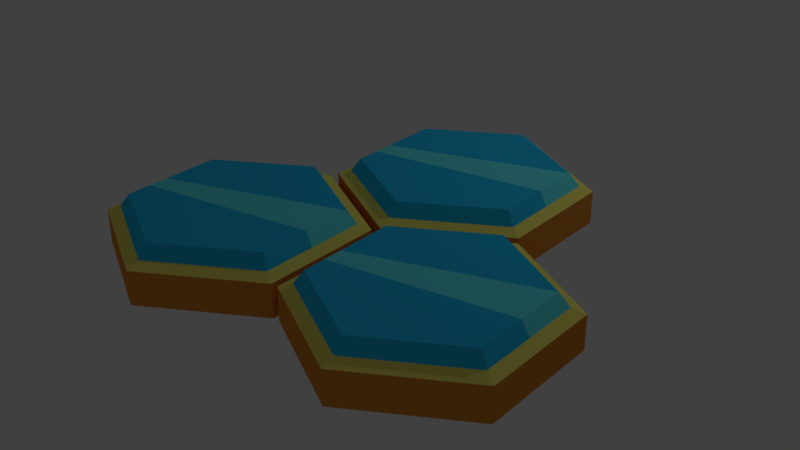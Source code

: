# Source: sota3-ice.blend  (saved by Blender 2.79.0; exported with 4.5.12 LTS)
import bpy
from mathutils import Matrix  # noqa: F401  (used for matrix-valued properties, if any)

bpy.ops.wm.read_factory_settings(use_empty=True)
scene = bpy.context.scene
scene.name = 'Scene'

# ---- collections
col_collection_1 = bpy.data.collections.new('Collection 1'); scene.collection.children.link(col_collection_1)

# ---- materials (node trees are filled in below, after node groups)
mat_material_001 = bpy.data.materials.new('Material.001')
mat_material_001.alpha_threshold = 0.0
mat_material_001.use_transparent_shadow = False
mat_material_001.diffuse_color = (1.0, 0.9047, 0.1812, 1.0)
mat_material_001.roughness = 0.5
mat_material_002 = bpy.data.materials.new('Material.002')
mat_material_002.alpha_threshold = 0.0
mat_material_002.use_transparent_shadow = False
mat_material_002.diffuse_color = (0.8, 0.3007, 0.04898, 1.0)
mat_material_002.roughness = 0.5
mat_blue = bpy.data.materials.new('Blue')
mat_blue.alpha_threshold = 0.0
mat_blue.use_transparent_shadow = False
mat_blue.diffuse_color = (0.1414, 0.9152, 1.0, 1.0)
mat_blue.roughness = 0.5
mat_material_004 = bpy.data.materials.new('Material.004')
mat_material_004.alpha_threshold = 0.0
mat_material_004.use_transparent_shadow = False
mat_material_004.diffuse_color = (0.0286, 0.5935, 1.0, 1.0)
mat_material_004.roughness = 0.5

# ---- material node trees

# ---- world
world_world = bpy.data.worlds.new('World'); scene.world = world_world
world_world.color = (0.05088, 0.05088, 0.05088)
world_world.use_sun_shadow = False
world_world.sun_shadow_jitter_overblur = 0.0
world_world.cycles.sampling_method = 'MANUAL'

# ---- lights
light_lamp = bpy.data.lights.new('Lamp', 'POINT')
light_lamp.transmission_factor = 0.0
light_lamp.cutoff_distance = 30.0
light_lamp.energy = 100.0
light_lamp.shadow_buffer_clip_start = 1.001
light_lamp.shadow_soft_size = 0.1
light_lamp.shadow_maximum_resolution = 0.006
light_lamp.use_absolute_resolution = True

# ---- meshes
me_cylinder_002 = bpy.data.meshes.new('Cylinder.002')
me_cylinder_002.from_pydata([(0.0, 1.0, -1.0), (0.0, 1.0, 1.0), (0.866, 0.5, -1.0), (0.866, 0.5, 1.0), (0.866, -0.5, -1.0), (0.866, -0.5, 1.0), (-8.742e-08, -1.0, -1.0), (-8.742e-08, -1.0, 1.0), (-0.866, -0.5, -1.0), (-0.866, -0.5, 1.0), (-0.866, 0.5, -1.0), (-0.866, 0.5, 1.0), (0.7749, 0.4474, 1.285), (-2.091e-09, 0.8948, 1.285), (0.7749, -0.4474, 1.285), (-8.031e-08, -0.8948, 1.285), (-0.7749, -0.4474, 1.285), (-0.7749, 0.4474, 1.285), (0.7059, 0.4075, 2.053), (-3.675e-09, 0.8151, 2.053), (0.7059, -0.4075, 2.053), (-7.493e-08, -0.8151, 2.053), (-0.7059, -0.4075, 2.053), (-0.7059, 0.4075, 2.053), (0.7059, -0.0007773, 2.053), (-0.7059, -0.05767, 2.053), (-0.7059, -0.2175, 2.053), (0.7749, -0.01612, 1.285), (-0.7749, -0.07347, 1.285), (-0.7749, -0.2512, 1.285)], [], [(0, 1, 3, 2), (2, 3, 5, 4), (4, 5, 7, 6), (6, 7, 9, 8), (5, 3, 12, 27, 14), (8, 9, 11, 10), (10, 11, 1, 0), (0, 2, 4, 6, 8, 10), (17, 28, 25, 23), (11, 9, 16, 29, 28, 17), (3, 1, 13, 12), (7, 5, 14, 15), (1, 11, 17, 13), (9, 7, 15, 16), (18, 25, 26, 24), (15, 14, 20, 21), (12, 13, 19, 18), (13, 17, 23, 19), (16, 15, 21, 22), (14, 27, 24, 20), (24, 26, 22, 21, 20), (25, 18, 19, 23), (24, 27, 12, 18), (25, 28, 29, 26), (26, 29, 16, 22)])
me_cylinder_002.polygons.foreach_set('material_index', [1, 1, 1, 1, 0, 1, 1, 0, 3, 0, 0, 0, 0, 0, 2, 3, 3, 3, 3, 3, 3, 3, 2, 2, 3])
me_cylinder_002.materials.append(mat_material_001)
me_cylinder_002.materials.append(mat_material_002)
me_cylinder_002.materials.append(mat_blue)
me_cylinder_002.materials.append(mat_material_004)
me_cylinder_002.use_remesh_preserve_volume = False
me_cylinder_002.use_remesh_preserve_attributes = False
me_cylinder_002.use_mirror_vertex_groups = False
me_cylinder_002.update()
me_cylinder_001 = bpy.data.meshes.new('Cylinder.001')
me_cylinder_001.from_pydata([(0.0, 1.0, -1.0), (0.0, 1.0, 1.0), (0.866, 0.5, -1.0), (0.866, 0.5, 1.0), (0.866, -0.5, -1.0), (0.866, -0.5, 1.0), (-8.742e-08, -1.0, -1.0), (-8.742e-08, -1.0, 1.0), (-0.866, -0.5, -1.0), (-0.866, -0.5, 1.0), (-0.866, 0.5, -1.0), (-0.866, 0.5, 1.0), (0.7749, 0.4474, 1.285), (-2.091e-09, 0.8948, 1.285), (0.7749, -0.4474, 1.285), (-8.031e-08, -0.8948, 1.285), (-0.7749, -0.4474, 1.285), (-0.7749, 0.4474, 1.285), (0.7059, 0.4075, 2.053), (-3.675e-09, 0.8151, 2.053), (0.7059, -0.4075, 2.053), (-7.493e-08, -0.8151, 2.053), (-0.7059, -0.4075, 2.053), (-0.7059, 0.4075, 2.053), (0.7059, -0.0007773, 2.053), (-0.7059, -0.05767, 2.053), (-0.7059, -0.2175, 2.053), (0.7749, -0.01612, 1.285), (-0.7749, -0.07347, 1.285), (-0.7749, -0.2512, 1.285)], [], [(0, 1, 3, 2), (2, 3, 5, 4), (4, 5, 7, 6), (6, 7, 9, 8), (5, 3, 12, 27, 14), (8, 9, 11, 10), (10, 11, 1, 0), (0, 2, 4, 6, 8, 10), (17, 28, 25, 23), (11, 9, 16, 29, 28, 17), (3, 1, 13, 12), (7, 5, 14, 15), (1, 11, 17, 13), (9, 7, 15, 16), (18, 25, 26, 24), (15, 14, 20, 21), (12, 13, 19, 18), (13, 17, 23, 19), (16, 15, 21, 22), (14, 27, 24, 20), (24, 26, 22, 21, 20), (25, 18, 19, 23), (24, 27, 12, 18), (25, 28, 29, 26), (26, 29, 16, 22)])
me_cylinder_001.polygons.foreach_set('material_index', [1, 1, 1, 1, 0, 1, 1, 0, 3, 0, 0, 0, 0, 0, 2, 3, 3, 3, 3, 3, 3, 3, 2, 2, 3])
me_cylinder_001.materials.append(mat_material_001)
me_cylinder_001.materials.append(mat_material_002)
me_cylinder_001.materials.append(mat_blue)
me_cylinder_001.materials.append(mat_material_004)
me_cylinder_001.use_remesh_preserve_volume = False
me_cylinder_001.use_remesh_preserve_attributes = False
me_cylinder_001.use_mirror_vertex_groups = False
me_cylinder_001.update()
me_cylinder_009 = bpy.data.meshes.new('Cylinder.009')
me_cylinder_009.from_pydata([(0.0, 1.0, -1.0), (0.0, 1.0, 1.0), (0.866, 0.5, -1.0), (0.866, 0.5, 1.0), (0.866, -0.5, -1.0), (0.866, -0.5, 1.0), (-8.742e-08, -1.0, -1.0), (-8.742e-08, -1.0, 1.0), (-0.866, -0.5, -1.0), (-0.866, -0.5, 1.0), (-0.866, 0.5, -1.0), (-0.866, 0.5, 1.0), (0.7749, 0.4474, 1.285), (-2.091e-09, 0.8948, 1.285), (0.7749, -0.4474, 1.285), (-8.031e-08, -0.8948, 1.285), (-0.7749, -0.4474, 1.285), (-0.7749, 0.4474, 1.285), (0.7059, 0.4075, 2.053), (-3.675e-09, 0.8151, 2.053), (0.7059, -0.4075, 2.053), (-7.493e-08, -0.8151, 2.053), (-0.7059, -0.4075, 2.053), (-0.7059, 0.4075, 2.053), (0.7059, -0.0007773, 2.053), (-0.7059, -0.05767, 2.053), (-0.7059, -0.2175, 2.053), (0.7749, -0.01612, 1.285), (-0.7749, -0.07347, 1.285), (-0.7749, -0.2512, 1.285)], [], [(0, 1, 3, 2), (2, 3, 5, 4), (4, 5, 7, 6), (6, 7, 9, 8), (5, 3, 12, 27, 14), (8, 9, 11, 10), (10, 11, 1, 0), (0, 2, 4, 6, 8, 10), (17, 28, 25, 23), (11, 9, 16, 29, 28, 17), (3, 1, 13, 12), (7, 5, 14, 15), (1, 11, 17, 13), (9, 7, 15, 16), (18, 25, 26, 24), (15, 14, 20, 21), (12, 13, 19, 18), (13, 17, 23, 19), (16, 15, 21, 22), (14, 27, 24, 20), (24, 26, 22, 21, 20), (25, 18, 19, 23), (24, 27, 12, 18), (25, 28, 29, 26), (26, 29, 16, 22)])
me_cylinder_009.polygons.foreach_set('material_index', [1, 1, 1, 1, 0, 1, 1, 0, 3, 0, 0, 0, 0, 0, 2, 3, 3, 3, 3, 3, 3, 3, 2, 2, 3])
me_cylinder_009.materials.append(mat_material_001)
me_cylinder_009.materials.append(mat_material_002)
me_cylinder_009.materials.append(mat_blue)
me_cylinder_009.materials.append(mat_material_004)
me_cylinder_009.use_remesh_preserve_volume = False
me_cylinder_009.use_remesh_preserve_attributes = False
me_cylinder_009.use_mirror_vertex_groups = False
me_cylinder_009.update()

# ---- objects
ob_cylinder_001 = bpy.data.objects.new('Cylinder.001', me_cylinder_002)
ob_cylinder_000 = bpy.data.objects.new('Cylinder.000', me_cylinder_001)
ob_cylinder_004 = bpy.data.objects.new('Cylinder.004', me_cylinder_009)
ob_lamp = bpy.data.objects.new('Lamp', light_lamp)

# ---- transforms, parenting, visibility, modifiers, constraints
ob_cylinder_001.location = (1.357, -2.379, 0.2)
ob_cylinder_001.scale = (1.5, 1.5, 0.2)
ob_cylinder_001.lineart.crease_threshold = 0.0
ob_cylinder_000.location = (0.02983, -4.728, 0.2)
ob_cylinder_000.scale = (1.5, 1.5, 0.2)
ob_cylinder_000.lineart.crease_threshold = 0.0
ob_cylinder_004.location = (2.712, -4.728, 0.2)
ob_cylinder_004.scale = (1.5, 1.5, 0.2)
ob_cylinder_004.lineart.crease_threshold = 0.0
ob_lamp.location = (4.076, 1.005, 5.904)
ob_lamp.rotation_euler = (0.6503, 0.05522, 1.866)
ob_lamp.lock_rotations_4d = False
ob_lamp.empty_display_type = 'ARROWS'
ob_lamp.color = (0.0, 0.0, 0.0, 0.0)
ob_lamp.lineart.crease_threshold = 0.0

# ---- collection membership
col_collection_1.objects.link(ob_cylinder_001)
col_collection_1.objects.link(ob_cylinder_000)
col_collection_1.objects.link(ob_cylinder_004)
col_collection_1.objects.link(ob_lamp)

# ---- scene / render settings (as saved in the file)
scene.frame_start = 1; scene.frame_end = 250; scene.frame_set(1)
scene.render.engine = 'BLENDER_EEVEE_NEXT'
scene.render.resolution_percentage = 50
scene.render.dither_intensity = 0.0
scene.cycles.use_denoising = False
scene.cycles.samples = 128
scene.cycles.sampling_pattern = 'TABULATED_SOBOL'
scene.cycles.use_adaptive_sampling = False
scene.cycles.use_light_tree = False
scene.cycles.blur_glossy = 0.0
scene.cycles.sample_clamp_indirect = 0.0
scene.view_settings.view_transform = 'Standard'
bpy.context.view_layer.update()

# ---- added for rendering (the .blend has no active camera): camera
cam_auto = bpy.data.cameras.new('AutoCamera')
cam_auto.lens = 50.0
cam_auto.sensor_width = 36.0
cam_auto.clip_end = 1000.0
ob_auto_camera = bpy.data.objects.new('AutoCamera', cam_auto)
scene.collection.objects.link(ob_auto_camera)
ob_auto_camera.location = (8.34723, -11.9255, 5.88659)
ob_auto_camera.rotation_euler = (1.09748, -7.21219e-08, 0.694738)
scene.camera = ob_auto_camera
bpy.context.view_layer.update()
